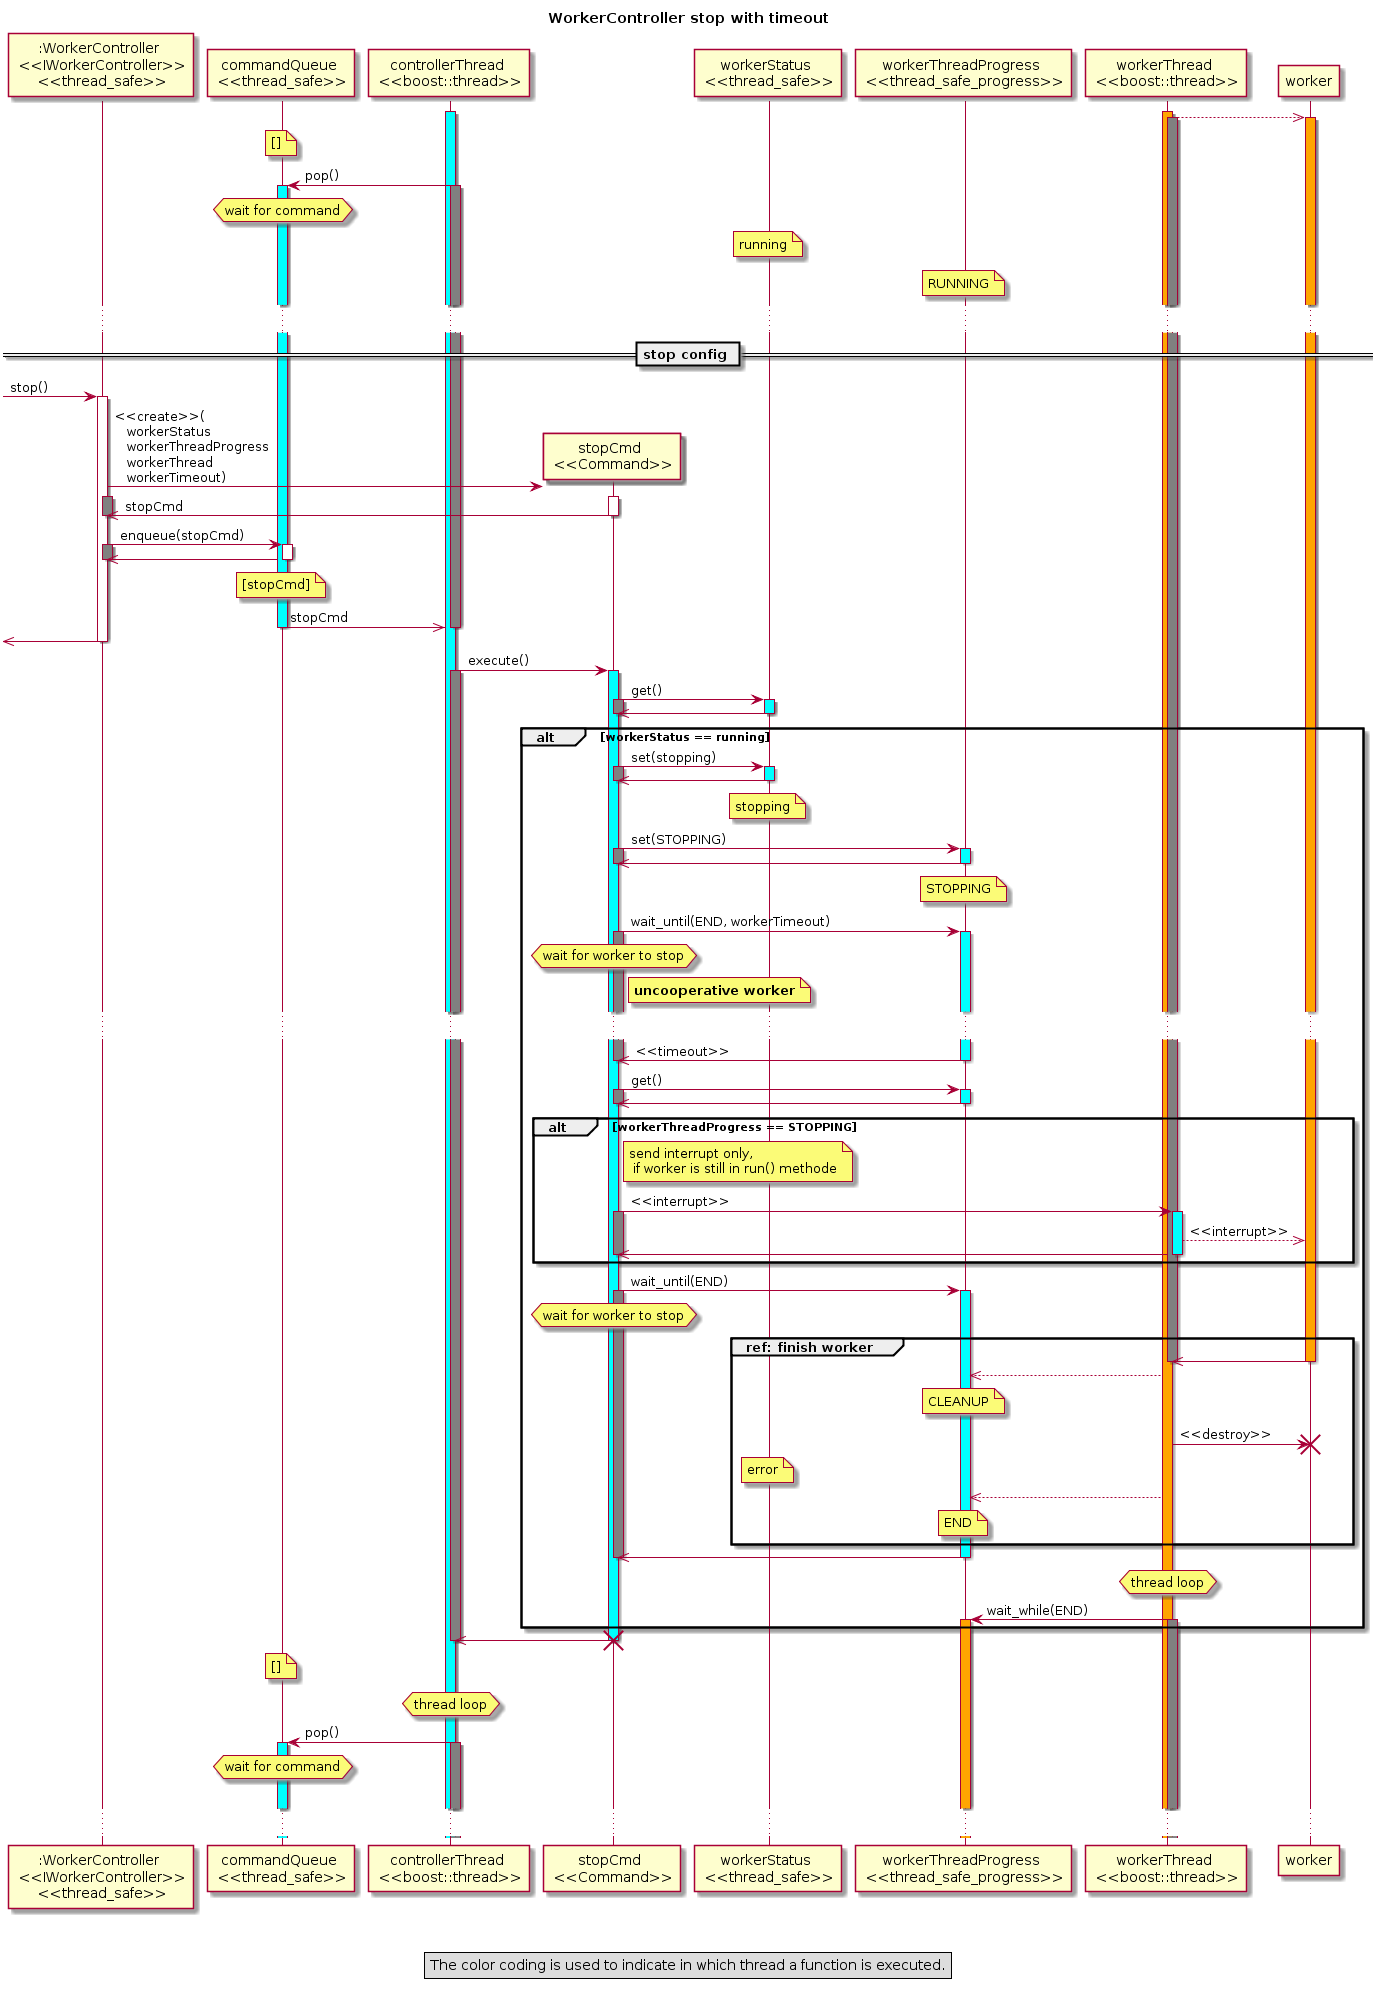

The diagram above was rendered by PlantUML. Its source (embedded in the PNG):
@startuml
title WorkerController stop with timeout

participant ":WorkerController \n <<IWorkerController>>\n <<thread_safe>>" as WorkerController

participant "commandQueue \n <<thread_safe>>" as commandQueue
participant "controllerThread \n <<boost::thread>>" as controllerThread
activate controllerThread #cyan

participant "stopCmd \n <<Command>>" as stopCmd

participant "workerStatus \n <<thread_safe>>" as workerStatus

participant "workerThreadProgress \n <<thread_safe_progress>>" as workerThreadProgress

participant "workerThread \n <<boost::thread>>" as workerThread
activate workerThread #orange
workerThread -->> worker
activate workerThread #gray

participant "worker \n <<IWorker>>" as worker
activate worker #orange

legend
The color coding is used to indicate in which thread a function is executed.
endlegend


note over commandQueue: []
controllerThread -> commandQueue: pop()
activate commandQueue #cyan
activate controllerThread #gray
hnote over commandQueue: wait for command

note over workerStatus: running
note over workerThreadProgress: RUNNING
...

== stop config ==


 -> WorkerController : stop()
activate WorkerController
create stopCmd
WorkerController -> stopCmd : <<create>>(\n   workerStatus \n   workerThreadProgress \n   workerThread \n   workerTimeout)
activate stopCmd
activate WorkerController #gray
WorkerController <<- stopCmd : stopCmd
deactivate stopCmd
deactivate WorkerController #gray
WorkerController -> commandQueue: enqueue(stopCmd)
activate commandQueue
activate WorkerController #gray
WorkerController <<- commandQueue
deactivate commandQueue
deactivate WorkerController #gray

note over commandQueue: [stopCmd]
controllerThread <<- commandQueue: stopCmd
deactivate commandQueue
deactivate controllerThread #gray

 <<- WorkerController
deactivate WorkerController

controllerThread -> stopCmd: execute()
activate stopCmd #cyan
activate controllerThread #gray

stopCmd -> workerStatus: get()
activate workerStatus #cyan
activate stopCmd #gray
stopCmd <<- workerStatus
deactivate workerStatus
deactivate stopCmd #gray
		
alt workerStatus == running

	stopCmd -> workerStatus: set(stopping)
	activate workerStatus #cyan
	activate stopCmd #gray
	stopCmd <<- workerStatus
	deactivate workerStatus
	deactivate stopCmd #gray
	note over workerStatus: stopping

	stopCmd -> workerThreadProgress: set(STOPPING)
	activate workerThreadProgress #cyan
	activate stopCmd #gray
	stopCmd <<- workerThreadProgress
	deactivate workerThreadProgress
	deactivate stopCmd #gray
	note over workerThreadProgress: STOPPING

	stopCmd -> workerThreadProgress: wait_until(END, workerTimeout)
	activate workerThreadProgress #cyan
	activate stopCmd #gray
	hnote over stopCmd: wait for worker to stop

	note right of stopCmd: **uncooperative worker**
	...

	stopCmd <<- workerThreadProgress: <<timeout>>
	deactivate workerThreadProgress
	deactivate stopCmd #gray
	
	stopCmd -> workerThreadProgress: get()
	activate workerThreadProgress #cyan
	activate stopCmd #gray
	stopCmd <<- workerThreadProgress
	deactivate workerThreadProgress
	deactivate stopCmd #gray
	
	alt workerThreadProgress == STOPPING
		note right of stopCmd: send interrupt only, \n if worker is still in run() methode
		stopCmd -> workerThread: <<interrupt>> 
		activate workerThread #cyan
		activate stopCmd #gray
		workerThread -->> worker: <<interrupt>> 
		stopCmd <<- workerThread
		deactivate workerThread
		deactivate stopCmd #gray
	end
	
	stopCmd -> workerThreadProgress: wait_until(END)
	activate workerThreadProgress #cyan
	activate stopCmd #gray
	hnote over stopCmd: wait for worker to stop

	group ref: finish worker
		workerThread <<- worker
		deactivate worker
		deactivate workerThread #gray

		workerThread -->> workerThreadProgress
		note over workerThreadProgress: CLEANUP
		
		workerThread -> worker: <<destroy>>
		destroy worker

		note over workerStatus: error
		workerThread -->> workerThreadProgress
		note over workerThreadProgress: END
	end

	stopCmd <<- workerThreadProgress
	deactivate workerThreadProgress
	deactivate stopCmd #gray
	
	hnote over workerThread: thread loop
	workerThread -> workerThreadProgress: wait_while(END)
	activate workerThreadProgress #orange
	activate workerThread #gray	
end
	
controllerThread <<- stopCmd
deactivate stopCmd
deactivate controllerThread #gray
destroy stopCmd

note over commandQueue: []
hnote over controllerThread: thread loop
controllerThread -> commandQueue: pop()
activate commandQueue #cyan
activate controllerThread #gray
hnote over commandQueue: wait for command


|||
...
@enduml